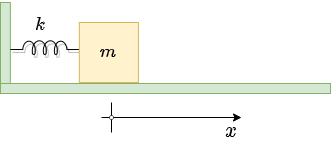

The diagram above was exported from draw.io. Its source (the exported page's mxGraphModel, read from the mxfile embedded in the PNG):
<mxGraphModel dx="371" dy="333" grid="1" gridSize="10" guides="1" tooltips="1" connect="1" arrows="1" fold="1" page="1" pageScale="1" pageWidth="1100" pageHeight="850" math="1" shadow="0">
  <root>
    <mxCell id="0" />
    <mxCell id="1" parent="0" />
    <mxCell id="2" value="" style="group" vertex="1" connectable="0" parent="1">
      <mxGeometry x="280" y="471" width="330" height="143" as="geometry" />
    </mxCell>
    <mxCell id="3" value="" style="group" vertex="1" connectable="0" parent="2">
      <mxGeometry width="330" height="100" as="geometry" />
    </mxCell>
    <mxCell id="4" value="" style="rounded=0;whiteSpace=wrap;html=1;fillColor=#d5e8d4;strokeColor=#82b366;" vertex="1" parent="3">
      <mxGeometry width="9.850746268656717" height="90" as="geometry" />
    </mxCell>
    <mxCell id="5" value="" style="rounded=0;whiteSpace=wrap;html=1;fillColor=#d5e8d4;strokeColor=#82b366;" vertex="1" parent="3">
      <mxGeometry y="81" width="330" height="10" as="geometry" />
    </mxCell>
    <mxCell id="6" value="" style="pointerEvents=1;verticalLabelPosition=bottom;shadow=1;dashed=0;align=center;html=1;verticalAlign=top;shape=mxgraph.electrical.inductors.inductor_5;" vertex="1" parent="3">
      <mxGeometry x="9.850746268656717" y="38" width="68.95522388059702" height="14" as="geometry" />
    </mxCell>
    <mxCell id="7" value="" style="rounded=0;whiteSpace=wrap;html=1;fillColor=#fff2cc;strokeColor=#d6b656;" vertex="1" parent="3">
      <mxGeometry x="78.80597014925374" y="20" width="59.10447761194029" height="60" as="geometry" />
    </mxCell>
    <mxCell id="8" value="&lt;font style=&quot;font-size: 16px;&quot;&gt;$$k$$&lt;/font&gt;" style="text;html=1;strokeColor=none;fillColor=none;align=center;verticalAlign=middle;whiteSpace=wrap;rounded=0;" vertex="1" parent="3">
      <mxGeometry x="9.850000000000023" y="8" width="60" height="30" as="geometry" />
    </mxCell>
    <mxCell id="9" value="&lt;font style=&quot;font-size: 16px;&quot;&gt;$$m$$&lt;/font&gt;" style="text;html=1;strokeColor=none;fillColor=none;align=center;verticalAlign=middle;whiteSpace=wrap;rounded=0;" vertex="1" parent="3">
      <mxGeometry x="77.90999999999997" y="35" width="60" height="30" as="geometry" />
    </mxCell>
    <mxCell id="10" value="" style="endArrow=classic;html=1;rounded=0;" edge="1" parent="2">
      <mxGeometry width="50" height="50" relative="1" as="geometry">
        <mxPoint x="101" y="115" as="sourcePoint" />
        <mxPoint x="241" y="115" as="targetPoint" />
      </mxGeometry>
    </mxCell>
    <mxCell id="11" value="&lt;font style=&quot;font-size: 18px;&quot;&gt;$$x$$&lt;/font&gt;" style="text;html=1;strokeColor=none;fillColor=none;align=center;verticalAlign=middle;whiteSpace=wrap;rounded=0;movable=1;resizable=1;rotatable=1;deletable=1;editable=1;connectable=1;" vertex="1" parent="2">
      <mxGeometry x="201" y="113" width="60" height="30" as="geometry" />
    </mxCell>
    <mxCell id="12" value="" style="endArrow=none;html=1;rounded=0;fontSize=16;" edge="1" parent="2">
      <mxGeometry width="50" height="50" relative="1" as="geometry">
        <mxPoint x="111" y="130" as="sourcePoint" />
        <mxPoint x="111" y="100" as="targetPoint" />
      </mxGeometry>
    </mxCell>
    <mxCell id="13" value="" style="ellipse;whiteSpace=wrap;html=1;aspect=fixed;fontSize=16;strokeWidth=0.5;" vertex="1" parent="2">
      <mxGeometry x="109" y="113" width="4" height="4" as="geometry" />
    </mxCell>
  </root>
</mxGraphModel>